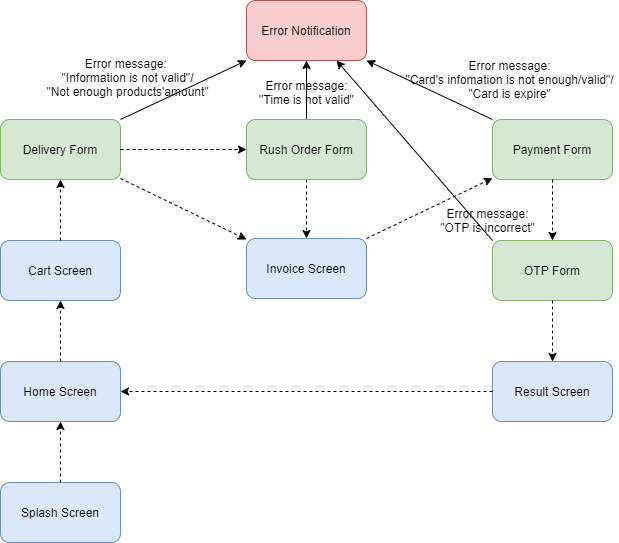

The diagram above was exported from draw.io. Its source (the exported page's mxGraphModel, read from the mxfile embedded in the PNG):
<mxGraphModel dx="994" dy="572" grid="0" gridSize="10" guides="1" tooltips="1" connect="1" arrows="1" fold="1" page="1" pageScale="1" pageWidth="827" pageHeight="1169" math="0" shadow="0">
  <root>
    <mxCell id="0" />
    <mxCell id="1" parent="0" />
    <mxCell id="WyDnvEziGwolVRmMyKIT-1" value="Splash Screen" style="rounded=1;whiteSpace=wrap;html=1;fillColor=#dae8fc;strokeColor=#6c8ebf;" parent="1" vertex="1">
      <mxGeometry x="40" y="598" width="120" height="60" as="geometry" />
    </mxCell>
    <mxCell id="WyDnvEziGwolVRmMyKIT-2" value="Home Screen" style="rounded=1;whiteSpace=wrap;html=1;fillColor=#dae8fc;strokeColor=#6c8ebf;" parent="1" vertex="1">
      <mxGeometry x="40" y="477" width="120" height="60" as="geometry" />
    </mxCell>
    <mxCell id="WyDnvEziGwolVRmMyKIT-3" value="Cart Screen" style="rounded=1;whiteSpace=wrap;html=1;fillColor=#dae8fc;strokeColor=#6c8ebf;" parent="1" vertex="1">
      <mxGeometry x="40" y="356" width="120" height="60" as="geometry" />
    </mxCell>
    <mxCell id="WyDnvEziGwolVRmMyKIT-4" value="Result Screen" style="rounded=1;whiteSpace=wrap;html=1;fillColor=#dae8fc;strokeColor=#6c8ebf;" parent="1" vertex="1">
      <mxGeometry x="532" y="477" width="120" height="60" as="geometry" />
    </mxCell>
    <mxCell id="WyDnvEziGwolVRmMyKIT-5" value="Payment Form" style="rounded=1;whiteSpace=wrap;html=1;fillColor=#d5e8d4;strokeColor=#82b366;" parent="1" vertex="1">
      <mxGeometry x="532" y="235" width="120" height="60" as="geometry" />
    </mxCell>
    <mxCell id="WyDnvEziGwolVRmMyKIT-6" value="Invoice Screen" style="rounded=1;whiteSpace=wrap;html=1;fillColor=#dae8fc;strokeColor=#6c8ebf;" parent="1" vertex="1">
      <mxGeometry x="286" y="354" width="120" height="60" as="geometry" />
    </mxCell>
    <mxCell id="WyDnvEziGwolVRmMyKIT-7" value="Error Notification" style="rounded=1;whiteSpace=wrap;html=1;fillColor=#f8cecc;strokeColor=#b85450;" parent="1" vertex="1">
      <mxGeometry x="286" y="116" width="120" height="60" as="geometry" />
    </mxCell>
    <mxCell id="WyDnvEziGwolVRmMyKIT-8" value="Delivery Form" style="rounded=1;whiteSpace=wrap;html=1;fillColor=#d5e8d4;strokeColor=#82b366;" parent="1" vertex="1">
      <mxGeometry x="40" y="235" width="120" height="60" as="geometry" />
    </mxCell>
    <mxCell id="WyDnvEziGwolVRmMyKIT-15" value="" style="endArrow=classic;html=1;rounded=0;exitX=1;exitY=0;exitDx=0;exitDy=0;entryX=0;entryY=1;entryDx=0;entryDy=0;" parent="1" source="WyDnvEziGwolVRmMyKIT-8" target="WyDnvEziGwolVRmMyKIT-7" edge="1">
      <mxGeometry width="50" height="50" relative="1" as="geometry">
        <mxPoint x="210" y="320" as="sourcePoint" />
        <mxPoint x="260" y="270" as="targetPoint" />
      </mxGeometry>
    </mxCell>
    <mxCell id="WyDnvEziGwolVRmMyKIT-17" value="" style="endArrow=classic;html=1;rounded=0;exitX=0;exitY=0;exitDx=0;exitDy=0;entryX=1;entryY=1;entryDx=0;entryDy=0;" parent="1" source="WyDnvEziGwolVRmMyKIT-5" target="WyDnvEziGwolVRmMyKIT-7" edge="1">
      <mxGeometry width="50" height="50" relative="1" as="geometry">
        <mxPoint x="210" y="320" as="sourcePoint" />
        <mxPoint x="260" y="270" as="targetPoint" />
      </mxGeometry>
    </mxCell>
    <mxCell id="WyDnvEziGwolVRmMyKIT-21" value="" style="endArrow=classic;html=1;rounded=0;exitX=0.5;exitY=0;exitDx=0;exitDy=0;dashed=1;" parent="1" source="WyDnvEziGwolVRmMyKIT-1" target="WyDnvEziGwolVRmMyKIT-2" edge="1">
      <mxGeometry width="50" height="50" relative="1" as="geometry">
        <mxPoint x="250" y="320" as="sourcePoint" />
        <mxPoint x="300" y="270" as="targetPoint" />
      </mxGeometry>
    </mxCell>
    <mxCell id="WyDnvEziGwolVRmMyKIT-22" value="" style="endArrow=classic;html=1;rounded=0;exitX=0.5;exitY=0;exitDx=0;exitDy=0;entryX=0.5;entryY=1;entryDx=0;entryDy=0;dashed=1;" parent="1" source="WyDnvEziGwolVRmMyKIT-2" target="WyDnvEziGwolVRmMyKIT-3" edge="1">
      <mxGeometry width="50" height="50" relative="1" as="geometry">
        <mxPoint x="250" y="320" as="sourcePoint" />
        <mxPoint x="300" y="270" as="targetPoint" />
      </mxGeometry>
    </mxCell>
    <mxCell id="WyDnvEziGwolVRmMyKIT-23" value="" style="endArrow=classic;html=1;rounded=0;exitX=0.5;exitY=0;exitDx=0;exitDy=0;entryX=0.5;entryY=1;entryDx=0;entryDy=0;dashed=1;" parent="1" source="WyDnvEziGwolVRmMyKIT-3" target="WyDnvEziGwolVRmMyKIT-8" edge="1">
      <mxGeometry width="50" height="50" relative="1" as="geometry">
        <mxPoint x="250" y="320" as="sourcePoint" />
        <mxPoint x="300" y="270" as="targetPoint" />
      </mxGeometry>
    </mxCell>
    <mxCell id="WyDnvEziGwolVRmMyKIT-25" value="" style="endArrow=classic;html=1;rounded=0;exitX=0.5;exitY=1;exitDx=0;exitDy=0;entryX=0.5;entryY=0;entryDx=0;entryDy=0;dashed=1;" parent="1" source="WyDnvEziGwolVRmMyKIT-5" target="QtEMabK0hPlQFBWmsON7-1" edge="1">
      <mxGeometry width="50" height="50" relative="1" as="geometry">
        <mxPoint x="250" y="320" as="sourcePoint" />
        <mxPoint x="300" y="270" as="targetPoint" />
      </mxGeometry>
    </mxCell>
    <mxCell id="WyDnvEziGwolVRmMyKIT-26" value="" style="endArrow=classic;html=1;rounded=0;exitX=0;exitY=0.5;exitDx=0;exitDy=0;entryX=1;entryY=0.5;entryDx=0;entryDy=0;dashed=1;" parent="1" source="WyDnvEziGwolVRmMyKIT-4" target="WyDnvEziGwolVRmMyKIT-2" edge="1">
      <mxGeometry width="50" height="50" relative="1" as="geometry">
        <mxPoint x="250" y="320" as="sourcePoint" />
        <mxPoint x="300" y="270" as="targetPoint" />
      </mxGeometry>
    </mxCell>
    <mxCell id="WyDnvEziGwolVRmMyKIT-27" value="" style="endArrow=classic;html=1;rounded=0;exitX=1;exitY=0;exitDx=0;exitDy=0;dashed=1;" parent="1" source="WyDnvEziGwolVRmMyKIT-6" target="WyDnvEziGwolVRmMyKIT-5" edge="1">
      <mxGeometry width="50" height="50" relative="1" as="geometry">
        <mxPoint x="250" y="320" as="sourcePoint" />
        <mxPoint x="300" y="270" as="targetPoint" />
      </mxGeometry>
    </mxCell>
    <mxCell id="fFAAZHx-WViaH_r9EUAL-2" value="" style="endArrow=classic;html=1;rounded=0;dashed=1;" parent="1" source="WyDnvEziGwolVRmMyKIT-8" target="fFAAZHx-WViaH_r9EUAL-1" edge="1">
      <mxGeometry width="50" height="50" relative="1" as="geometry">
        <mxPoint x="110" y="280" as="sourcePoint" />
        <mxPoint x="110" y="230" as="targetPoint" />
      </mxGeometry>
    </mxCell>
    <mxCell id="fFAAZHx-WViaH_r9EUAL-3" value="" style="endArrow=classic;html=1;rounded=0;dashed=1;" parent="1" source="fFAAZHx-WViaH_r9EUAL-1" target="WyDnvEziGwolVRmMyKIT-6" edge="1">
      <mxGeometry width="50" height="50" relative="1" as="geometry">
        <mxPoint x="120" y="290" as="sourcePoint" />
        <mxPoint x="120" y="240" as="targetPoint" />
      </mxGeometry>
    </mxCell>
    <mxCell id="fFAAZHx-WViaH_r9EUAL-6" value="" style="endArrow=classic;html=1;rounded=0;dashed=1;startArrow=none;" parent="1" source="WyDnvEziGwolVRmMyKIT-8" target="WyDnvEziGwolVRmMyKIT-6" edge="1">
      <mxGeometry width="50" height="50" relative="1" as="geometry">
        <mxPoint x="170" y="245.4878048780488" as="sourcePoint" />
        <mxPoint x="296" y="183.5121951219512" as="targetPoint" />
      </mxGeometry>
    </mxCell>
    <mxCell id="fFAAZHx-WViaH_r9EUAL-7" value="" style="endArrow=classic;html=1;rounded=0;exitX=0.5;exitY=0;exitDx=0;exitDy=0;entryX=0.5;entryY=1;entryDx=0;entryDy=0;" parent="1" source="fFAAZHx-WViaH_r9EUAL-1" target="WyDnvEziGwolVRmMyKIT-7" edge="1">
      <mxGeometry width="50" height="50" relative="1" as="geometry">
        <mxPoint x="170" y="305" as="sourcePoint" />
        <mxPoint x="346" y="186" as="targetPoint" />
      </mxGeometry>
    </mxCell>
    <mxCell id="fFAAZHx-WViaH_r9EUAL-1" value="Rush Order Form" style="rounded=1;whiteSpace=wrap;html=1;fillColor=#d5e8d4;strokeColor=#82b366;" parent="1" vertex="1">
      <mxGeometry x="286" y="235" width="120" height="60" as="geometry" />
    </mxCell>
    <mxCell id="fFAAZHx-WViaH_r9EUAL-8" value="" style="endArrow=none;html=1;rounded=0;dashed=1;exitX=1;exitY=0.5;exitDx=0;exitDy=0;" parent="1" source="WyDnvEziGwolVRmMyKIT-8" target="fFAAZHx-WViaH_r9EUAL-1" edge="1">
      <mxGeometry width="50" height="50" relative="1" as="geometry">
        <mxPoint x="160" y="265" as="sourcePoint" />
        <mxPoint x="532" y="265" as="targetPoint" />
      </mxGeometry>
    </mxCell>
    <mxCell id="QtEMabK0hPlQFBWmsON7-1" value="OTP Form" style="rounded=1;whiteSpace=wrap;html=1;fillColor=#d5e8d4;strokeColor=#82b366;" vertex="1" parent="1">
      <mxGeometry x="532" y="356" width="120" height="60" as="geometry" />
    </mxCell>
    <mxCell id="QtEMabK0hPlQFBWmsON7-2" value="" style="endArrow=classic;html=1;rounded=0;exitX=0.5;exitY=1;exitDx=0;exitDy=0;entryX=0.5;entryY=0;entryDx=0;entryDy=0;dashed=1;" edge="1" parent="1" source="QtEMabK0hPlQFBWmsON7-1" target="WyDnvEziGwolVRmMyKIT-4">
      <mxGeometry width="50" height="50" relative="1" as="geometry">
        <mxPoint x="602" y="305" as="sourcePoint" />
        <mxPoint x="602" y="487" as="targetPoint" />
      </mxGeometry>
    </mxCell>
    <mxCell id="QtEMabK0hPlQFBWmsON7-3" value="Error message: &lt;br&gt;&quot;Information is not valid&quot;/&lt;br&gt;&quot;Not enough products'amount&quot;" style="text;html=1;align=center;verticalAlign=middle;resizable=0;points=[];autosize=1;strokeColor=none;fillColor=none;rotation=0;portConstraintRotation=0;" vertex="1" parent="1">
      <mxGeometry x="81" y="170" width="172" height="45" as="geometry" />
    </mxCell>
    <mxCell id="QtEMabK0hPlQFBWmsON7-6" value="Error message:&lt;br&gt;&quot;Time is not valid&quot;" style="text;html=1;align=center;verticalAlign=middle;resizable=0;points=[];autosize=1;strokeColor=none;fillColor=none;" vertex="1" parent="1">
      <mxGeometry x="294" y="192" width="104" height="31" as="geometry" />
    </mxCell>
    <mxCell id="QtEMabK0hPlQFBWmsON7-7" value="Error message:&lt;br&gt;&quot;Card's infomation is not enough/valid&quot;/&lt;br&gt;&quot;Card is expire&quot;" style="text;html=1;align=center;verticalAlign=middle;resizable=0;points=[];autosize=1;strokeColor=none;fillColor=none;" vertex="1" parent="1">
      <mxGeometry x="440" y="172" width="218" height="45" as="geometry" />
    </mxCell>
    <mxCell id="QtEMabK0hPlQFBWmsON7-8" value="" style="endArrow=classic;html=1;rounded=0;exitX=0;exitY=0;exitDx=0;exitDy=0;entryX=0.75;entryY=1;entryDx=0;entryDy=0;" edge="1" parent="1" source="QtEMabK0hPlQFBWmsON7-1" target="WyDnvEziGwolVRmMyKIT-7">
      <mxGeometry width="50" height="50" relative="1" as="geometry">
        <mxPoint x="542" y="245" as="sourcePoint" />
        <mxPoint x="416" y="186" as="targetPoint" />
      </mxGeometry>
    </mxCell>
    <mxCell id="QtEMabK0hPlQFBWmsON7-9" value="Error message:&lt;br&gt;&quot;OTP is incorrect&quot;" style="text;html=1;align=center;verticalAlign=middle;resizable=0;points=[];autosize=1;strokeColor=none;fillColor=none;" vertex="1" parent="1">
      <mxGeometry x="475" y="320" width="104" height="31" as="geometry" />
    </mxCell>
  </root>
</mxGraphModel>